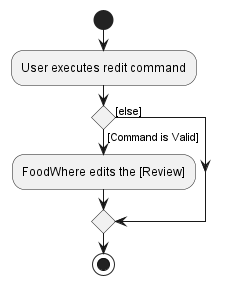

The diagram above was rendered by PlantUML. Its source (embedded in the PNG):
@startuml
start
:User executes redit command;

'Since the beta syntax does not support placing the condition outside the
'diamond we place it as the true branch instead.
if () then ([Command is Valid])
    :FoodWhere edits the [Review];
else ([else])
endif
stop
@enduml